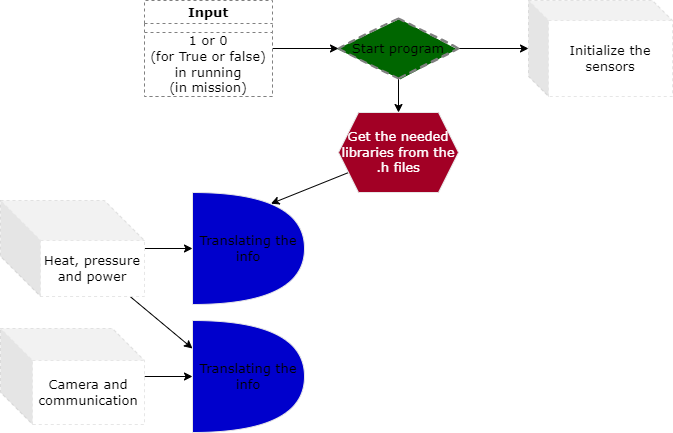

The diagram above was exported from draw.io. Its source (the exported page's mxGraphModel, read from the mxfile embedded in the PNG):
<mxGraphModel dx="554" dy="612" grid="1" gridSize="16" guides="1" tooltips="1" connect="1" arrows="1" fold="1" page="1" pageScale="1" pageWidth="827" pageHeight="1169" background="none" math="0" shadow="0">
  <root>
    <mxCell id="0" />
    <mxCell id="1" parent="0" />
    <mxCell id="12" style="edgeStyle=none;html=1;entryX=0.5;entryY=0;entryDx=0;entryDy=0;fontFamily=Verdana;fontSize=13;" parent="1" source="6" target="11" edge="1">
      <mxGeometry relative="1" as="geometry" />
    </mxCell>
    <mxCell id="16" style="edgeStyle=none;html=1;fontFamily=Verdana;fontSize=13;" parent="1" source="6" target="15" edge="1">
      <mxGeometry relative="1" as="geometry" />
    </mxCell>
    <mxCell id="6" value="Start program" style="rhombus;whiteSpace=wrap;html=1;strokeWidth=2;fillWeight=-1;hachureGap=8;fillStyle=solid;fillColor=#006600;sketch=1;dashed=1;fontSize=13;fontStyle=0;horizontal=1;verticalAlign=middle;fontFamily=Verdana;strokeColor=#808080;" parent="1" vertex="1">
      <mxGeometry x="354" y="34" width="120" height="60" as="geometry" />
    </mxCell>
    <mxCell id="10" style="edgeStyle=none;html=1;entryX=0;entryY=0.5;entryDx=0;entryDy=0;fontFamily=Verdana;fontSize=13;" parent="1" source="8" target="6" edge="1">
      <mxGeometry relative="1" as="geometry" />
    </mxCell>
    <mxCell id="8" value="Input" style="swimlane;whiteSpace=wrap;html=1;dashed=1;fillStyle=solid;strokeColor=#808080;fontFamily=Verdana;fontSize=13;" parent="1" vertex="1">
      <mxGeometry x="160" y="16" width="128" height="96" as="geometry" />
    </mxCell>
    <mxCell id="9" value="1 or 0&lt;br&gt;(for True or false)&lt;br&gt;in running&lt;br&gt;(in mission)" style="rounded=0;whiteSpace=wrap;html=1;dashed=1;fillStyle=solid;strokeColor=#808080;fontFamily=Verdana;fontSize=13;" parent="8" vertex="1">
      <mxGeometry y="32" width="128" height="64" as="geometry" />
    </mxCell>
    <mxCell id="28" style="edgeStyle=none;html=1;entryX=0.7;entryY=0.1;entryDx=0;entryDy=0;entryPerimeter=0;fontFamily=Verdana;fontSize=13;" parent="1" source="11" target="26" edge="1">
      <mxGeometry relative="1" as="geometry" />
    </mxCell>
    <mxCell id="11" value="Get the needed libraries from the .h files" style="shape=hexagon;perimeter=hexagonPerimeter2;whiteSpace=wrap;html=1;fixedSize=1;fillStyle=solid;strokeColor=#E6E6E6;fontFamily=Verdana;fontSize=13;fillColor=#a20025;fontColor=#ffffff;" parent="1" vertex="1">
      <mxGeometry x="354" y="128" width="120" height="80" as="geometry" />
    </mxCell>
    <mxCell id="15" value="Initialize the sensors" style="shape=cube;whiteSpace=wrap;html=1;boundedLbl=1;backgroundOutline=1;darkOpacity=0.05;darkOpacity2=0.1;fillStyle=solid;strokeColor=#E6E6E6;fontFamily=Verdana;fontSize=13;dashed=1;" parent="1" vertex="1">
      <mxGeometry x="544" y="16" width="144" height="96" as="geometry" />
    </mxCell>
    <mxCell id="26" value="Translating the info" style="shape=or;whiteSpace=wrap;html=1;fillStyle=auto;strokeColor=#E6E6E6;fontFamily=Verdana;fontSize=13;fillColor=#0000CC;gradientColor=none;" parent="1" vertex="1">
      <mxGeometry x="208" y="208" width="112" height="112" as="geometry" />
    </mxCell>
    <mxCell id="31" style="edgeStyle=none;html=1;entryX=0;entryY=0.5;entryDx=0;entryDy=0;entryPerimeter=0;fontFamily=Verdana;fontSize=13;" parent="1" source="30" target="26" edge="1">
      <mxGeometry relative="1" as="geometry" />
    </mxCell>
    <mxCell id="35" style="edgeStyle=none;html=1;entryX=0;entryY=0.25;entryDx=0;entryDy=0;entryPerimeter=0;fontFamily=Verdana;fontSize=13;" parent="1" source="30" target="33" edge="1">
      <mxGeometry relative="1" as="geometry" />
    </mxCell>
    <mxCell id="30" value="Heat, pressure and power" style="shape=cube;whiteSpace=wrap;html=1;boundedLbl=1;backgroundOutline=1;darkOpacity=0.05;darkOpacity2=0.1;fillStyle=solid;strokeColor=#E6E6E6;fontFamily=Verdana;fontSize=13;dashed=1;size=40;" parent="1" vertex="1">
      <mxGeometry x="16" y="216" width="144" height="96" as="geometry" />
    </mxCell>
    <mxCell id="36" style="edgeStyle=none;html=1;entryX=0;entryY=0.5;entryDx=0;entryDy=0;entryPerimeter=0;fontFamily=Verdana;fontSize=13;" parent="1" source="32" target="33" edge="1">
      <mxGeometry relative="1" as="geometry" />
    </mxCell>
    <mxCell id="32" value="Camera and communication" style="shape=cube;whiteSpace=wrap;html=1;boundedLbl=1;backgroundOutline=1;darkOpacity=0.05;darkOpacity2=0.1;fillStyle=solid;strokeColor=#E6E6E6;fontFamily=Verdana;fontSize=13;dashed=1;size=32;" parent="1" vertex="1">
      <mxGeometry x="16" y="344" width="144" height="96" as="geometry" />
    </mxCell>
    <mxCell id="33" value="Translating&amp;nbsp;the info" style="shape=or;whiteSpace=wrap;html=1;fillStyle=auto;strokeColor=#E6E6E6;fontFamily=Verdana;fontSize=13;fillColor=#0000CC;gradientColor=none;" parent="1" vertex="1">
      <mxGeometry x="208" y="336" width="112" height="112" as="geometry" />
    </mxCell>
  </root>
</mxGraphModel>